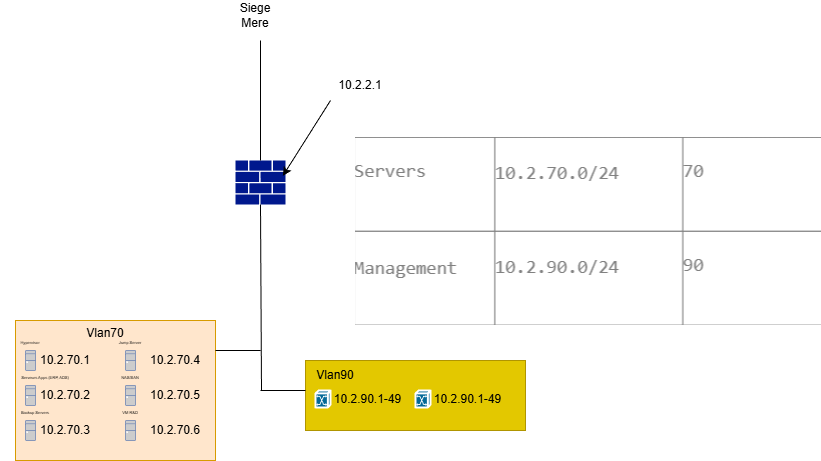

The diagram above was exported from draw.io. Its source (the exported page's mxGraphModel, read from the mxfile embedded in the PNG):
<mxGraphModel dx="1001" dy="558" grid="1" gridSize="10" guides="1" tooltips="1" connect="1" arrows="1" fold="1" page="1" pageScale="1" pageWidth="850" pageHeight="1100" math="0" shadow="0">
  <root>
    <mxCell id="0" />
    <mxCell id="1" parent="0" />
    <mxCell id="23_bl0Ez-fPpQ6lYgVbd-3" parent="1" style="rounded=0;whiteSpace=wrap;html=1;fillColor=#ffe6cc;strokeColor=#d79b00;" value="" vertex="1">
      <mxGeometry height="140" width="200" x="180" y="530" as="geometry" />
    </mxCell>
    <mxCell id="23_bl0Ez-fPpQ6lYgVbd-2" parent="1" style="rounded=0;whiteSpace=wrap;html=1;fillColor=#e3c800;fontColor=#000000;strokeColor=#B09500;" value="" vertex="1">
      <mxGeometry height="70" width="220" x="470" y="570" as="geometry" />
    </mxCell>
    <mxCell id="P99EYhWW55OhObJeirV--10" edge="1" parent="1" style="endArrow=none;html=1;rounded=0;entryX=0.5;entryY=1;entryDx=0;entryDy=0;entryPerimeter=0;" target="P99EYhWW55OhObJeirV--56" value="">
      <mxGeometry height="50" relative="1" width="50" as="geometry">
        <mxPoint x="426" y="600" as="sourcePoint" />
        <mxPoint x="426" y="420" as="targetPoint" />
      </mxGeometry>
    </mxCell>
    <mxCell id="P99EYhWW55OhObJeirV--29" edge="1" parent="1" style="endArrow=none;html=1;rounded=0;" value="">
      <mxGeometry height="50" relative="1" width="50" as="geometry">
        <mxPoint x="380" y="560" as="sourcePoint" />
        <mxPoint x="425" y="560" as="targetPoint" />
      </mxGeometry>
    </mxCell>
    <mxCell id="P99EYhWW55OhObJeirV--36" edge="1" parent="1" style="endArrow=none;html=1;rounded=0;" value="">
      <mxGeometry height="50" relative="1" width="50" as="geometry">
        <mxPoint x="425" y="600" as="sourcePoint" />
        <mxPoint x="470" y="600" as="targetPoint" />
      </mxGeometry>
    </mxCell>
    <mxCell id="P99EYhWW55OhObJeirV--40" parent="1" style="text;html=1;whiteSpace=wrap;strokeColor=none;fillColor=none;align=center;verticalAlign=middle;rounded=0;" value="Vlan70" vertex="1">
      <mxGeometry height="30" width="60" x="240" y="528" as="geometry" />
    </mxCell>
    <mxCell id="P99EYhWW55OhObJeirV--42" parent="1" style="text;html=1;whiteSpace=wrap;strokeColor=none;fillColor=none;align=center;verticalAlign=middle;rounded=0;" value="Vlan90&lt;span style=&quot;color: rgba(0, 0, 0, 0); font-family: monospace; font-size: 0px; text-align: start; text-wrap-mode: nowrap;&quot;&gt;%3CmxGraphModel%3E%3Croot%3E%3CmxCell%20id%3D%220%22%2F%3E%3CmxCell%20id%3D%221%22%20parent%3D%220%22%2F%3E%3CmxCell%20id%3D%222%22%20parent%3D%221%22%20style%3D%22text%3Bhtml%3D1%3BwhiteSpace%3Dwrap%3BstrokeColor%3Dnone%3BfillColor%3Dnone%3Balign%3Dcenter%3BverticalAlign%3Dmiddle%3Brounded%3D0%3B%22%20value%3D%22Vlan20%22%20vertex%3D%221%22%3E%3CmxGeometry%20height%3D%2230%22%20width%3D%2260%22%20x%3D%22320%22%20y%3D%22550%22%20as%3D%22geometry%22%2F%3E%3C%2FmxCell%3E%3C%2Froot%3E%3C%2FmxGraphModel%39&lt;/span&gt;" vertex="1">
      <mxGeometry height="30" width="60" x="470" y="570" as="geometry" />
    </mxCell>
    <mxCell id="P99EYhWW55OhObJeirV--55" parent="1" style="shape=image;verticalLabelPosition=bottom;labelBackgroundColor=default;verticalAlign=top;aspect=fixed;imageAspect=0;image=data:image/png,(base64 omitted: 15032 chars);" value="" vertex="1">
      <mxGeometry height="188" width="466" x="520" y="347" as="geometry" />
    </mxCell>
    <mxCell id="P99EYhWW55OhObJeirV--56" parent="1" style="sketch=0;aspect=fixed;pointerEvents=1;shadow=0;dashed=0;html=1;strokeColor=none;labelPosition=center;verticalLabelPosition=bottom;verticalAlign=top;align=center;fillColor=#00188D;shape=mxgraph.mscae.enterprise.firewall" value="" vertex="1">
      <mxGeometry height="44" width="50" x="400" y="370" as="geometry" />
    </mxCell>
    <mxCell id="P99EYhWW55OhObJeirV--57" edge="1" parent="1" source="P99EYhWW55OhObJeirV--56" style="endArrow=none;html=1;rounded=0;exitX=0.5;exitY=0;exitDx=0;exitDy=0;exitPerimeter=0;" value="">
      <mxGeometry height="50" relative="1" width="50" as="geometry">
        <mxPoint x="410" y="310" as="sourcePoint" />
        <mxPoint x="425" y="250" as="targetPoint" />
      </mxGeometry>
    </mxCell>
    <mxCell id="P99EYhWW55OhObJeirV--58" parent="1" style="text;html=1;whiteSpace=wrap;strokeColor=none;fillColor=none;align=center;verticalAlign=middle;rounded=0;" value="Siege Mere" vertex="1">
      <mxGeometry height="30" width="60" x="390" y="210" as="geometry" />
    </mxCell>
    <mxCell id="23_bl0Ez-fPpQ6lYgVbd-4" parent="1" style="strokeColor=#ffffff;sketch=0;html=1;pointerEvents=1;dashed=0;fillColor=#036897;strokeWidth=2;verticalLabelPosition=bottom;verticalAlign=top;align=center;outlineConnect=0;shape=mxgraph.cisco.switches.atm_switch;" value="" vertex="1">
      <mxGeometry height="17" width="15" x="480" y="600" as="geometry" />
    </mxCell>
    <mxCell id="23_bl0Ez-fPpQ6lYgVbd-5" parent="1" style="text;html=1;whiteSpace=wrap;strokeColor=none;fillColor=none;align=center;verticalAlign=middle;rounded=0;" value="10.2.90.1-49" vertex="1">
      <mxGeometry height="30" width="75" x="495" y="593.5" as="geometry" />
    </mxCell>
    <mxCell id="23_bl0Ez-fPpQ6lYgVbd-6" parent="1" style="strokeColor=#ffffff;sketch=0;html=1;pointerEvents=1;dashed=0;fillColor=#036897;strokeWidth=2;verticalLabelPosition=bottom;verticalAlign=top;align=center;outlineConnect=0;shape=mxgraph.cisco.switches.atm_switch;" value="" vertex="1">
      <mxGeometry height="17" width="15" x="580" y="600" as="geometry" />
    </mxCell>
    <mxCell id="23_bl0Ez-fPpQ6lYgVbd-7" parent="1" style="text;html=1;whiteSpace=wrap;strokeColor=none;fillColor=none;align=center;verticalAlign=middle;rounded=0;" value="10.2.90.1-49" vertex="1">
      <mxGeometry height="30" width="75" x="595" y="593.5" as="geometry" />
    </mxCell>
    <mxCell id="23_bl0Ez-fPpQ6lYgVbd-8" parent="1" style="text;html=1;whiteSpace=wrap;strokeColor=none;fillColor=none;align=center;verticalAlign=middle;rounded=0;" value="10.2.2.1" vertex="1">
      <mxGeometry height="30" width="60" x="495" y="280" as="geometry" />
    </mxCell>
    <mxCell id="23_bl0Ez-fPpQ6lYgVbd-10" edge="1" parent="1" source="23_bl0Ez-fPpQ6lYgVbd-8" style="endArrow=classic;html=1;rounded=0;exitX=0;exitY=1;exitDx=0;exitDy=0;entryX=0.947;entryY=0.349;entryDx=0;entryDy=0;entryPerimeter=0;" target="P99EYhWW55OhObJeirV--56" value="">
      <mxGeometry height="50" relative="1" width="50" as="geometry">
        <mxPoint x="500" y="410" as="sourcePoint" />
        <mxPoint x="550" y="360" as="targetPoint" />
      </mxGeometry>
    </mxCell>
    <mxCell id="23_bl0Ez-fPpQ6lYgVbd-11" parent="1" style="fontColor=#0066CC;verticalAlign=top;verticalLabelPosition=bottom;labelPosition=center;align=center;html=1;outlineConnect=0;fillColor=#CCCCCC;strokeColor=#6881B3;gradientColor=none;gradientDirection=north;strokeWidth=2;shape=mxgraph.networks.desktop_pc;" value="" vertex="1">
      <mxGeometry height="20" width="10" x="190" y="560" as="geometry" />
    </mxCell>
    <mxCell id="23_bl0Ez-fPpQ6lYgVbd-12" parent="1" style="fontColor=#0066CC;verticalAlign=top;verticalLabelPosition=bottom;labelPosition=center;align=center;html=1;outlineConnect=0;fillColor=#CCCCCC;strokeColor=#6881B3;gradientColor=none;gradientDirection=north;strokeWidth=2;shape=mxgraph.networks.desktop_pc;" value="" vertex="1">
      <mxGeometry height="20" width="10" x="190" y="595" as="geometry" />
    </mxCell>
    <mxCell id="23_bl0Ez-fPpQ6lYgVbd-14" parent="1" style="fontColor=#0066CC;verticalAlign=top;verticalLabelPosition=bottom;labelPosition=center;align=center;html=1;outlineConnect=0;fillColor=#CCCCCC;strokeColor=#6881B3;gradientColor=none;gradientDirection=north;strokeWidth=2;shape=mxgraph.networks.desktop_pc;" value="" vertex="1">
      <mxGeometry height="20" width="10" x="190" y="630" as="geometry" />
    </mxCell>
    <mxCell id="23_bl0Ez-fPpQ6lYgVbd-15" parent="1" style="fontColor=#0066CC;verticalAlign=top;verticalLabelPosition=bottom;labelPosition=center;align=center;html=1;outlineConnect=0;fillColor=#CCCCCC;strokeColor=#6881B3;gradientColor=none;gradientDirection=north;strokeWidth=2;shape=mxgraph.networks.desktop_pc;" value="" vertex="1">
      <mxGeometry height="20" width="10" x="290" y="560" as="geometry" />
    </mxCell>
    <mxCell id="23_bl0Ez-fPpQ6lYgVbd-16" parent="1" style="fontColor=#0066CC;verticalAlign=top;verticalLabelPosition=bottom;labelPosition=center;align=center;html=1;outlineConnect=0;fillColor=#CCCCCC;strokeColor=#6881B3;gradientColor=none;gradientDirection=north;strokeWidth=2;shape=mxgraph.networks.desktop_pc;" value="" vertex="1">
      <mxGeometry height="20" width="10" x="290" y="595" as="geometry" />
    </mxCell>
    <mxCell id="23_bl0Ez-fPpQ6lYgVbd-17" parent="1" style="fontColor=#0066CC;verticalAlign=top;verticalLabelPosition=bottom;labelPosition=center;align=center;html=1;outlineConnect=0;fillColor=#CCCCCC;strokeColor=#6881B3;gradientColor=none;gradientDirection=north;strokeWidth=2;shape=mxgraph.networks.desktop_pc;" value="" vertex="1">
      <mxGeometry height="20" width="10" x="290" y="630" as="geometry" />
    </mxCell>
    <mxCell id="23_bl0Ez-fPpQ6lYgVbd-19" parent="1" style="text;html=1;whiteSpace=wrap;strokeColor=none;fillColor=none;align=center;verticalAlign=middle;rounded=0;" value="10.2.70.1" vertex="1">
      <mxGeometry height="30" width="60" x="200" y="555" as="geometry" />
    </mxCell>
    <mxCell id="23_bl0Ez-fPpQ6lYgVbd-20" parent="1" style="text;html=1;whiteSpace=wrap;strokeColor=none;fillColor=none;align=center;verticalAlign=middle;rounded=0;" value="10.2.70.2" vertex="1">
      <mxGeometry height="30" width="60" x="200" y="590" as="geometry" />
    </mxCell>
    <mxCell id="23_bl0Ez-fPpQ6lYgVbd-21" parent="1" style="text;html=1;whiteSpace=wrap;strokeColor=none;fillColor=none;align=center;verticalAlign=middle;rounded=0;" value="10.2.70.3" vertex="1">
      <mxGeometry height="30" width="60" x="200" y="625" as="geometry" />
    </mxCell>
    <mxCell id="23_bl0Ez-fPpQ6lYgVbd-22" parent="1" style="text;html=1;whiteSpace=wrap;strokeColor=none;fillColor=none;align=center;verticalAlign=middle;rounded=0;" value="10.2.70.4" vertex="1">
      <mxGeometry height="30" width="60" x="310" y="555" as="geometry" />
    </mxCell>
    <mxCell id="23_bl0Ez-fPpQ6lYgVbd-24" parent="1" style="text;html=1;whiteSpace=wrap;strokeColor=none;fillColor=none;align=center;verticalAlign=middle;rounded=0;" value="10.2.70.5" vertex="1">
      <mxGeometry height="30" width="60" x="310" y="590" as="geometry" />
    </mxCell>
    <mxCell id="23_bl0Ez-fPpQ6lYgVbd-25" parent="1" style="text;html=1;whiteSpace=wrap;strokeColor=none;fillColor=none;align=center;verticalAlign=middle;rounded=0;" value="10.2.70.6" vertex="1">
      <mxGeometry height="30" width="60" x="310" y="625" as="geometry" />
    </mxCell>
    <mxCell id="23_bl0Ez-fPpQ6lYgVbd-26" parent="1" style="text;html=1;whiteSpace=wrap;strokeColor=none;fillColor=none;align=center;verticalAlign=middle;rounded=0;" value="&lt;font style=&quot;font-size: 4px;&quot;&gt;Hypervisor&lt;/font&gt;" vertex="1">
      <mxGeometry height="30" width="60" x="165" y="535" as="geometry" />
    </mxCell>
    <mxCell id="23_bl0Ez-fPpQ6lYgVbd-28" parent="1" style="text;html=1;whiteSpace=wrap;strokeColor=none;fillColor=none;align=center;verticalAlign=middle;rounded=0;" value="&lt;font style=&quot;font-size: 4px;&quot;&gt;Serveurs Apps (ERP, ADS)&lt;/font&gt;" vertex="1">
      <mxGeometry height="30" width="60" x="180" y="570" as="geometry" />
    </mxCell>
    <mxCell id="23_bl0Ez-fPpQ6lYgVbd-29" parent="1" style="text;html=1;whiteSpace=wrap;strokeColor=none;fillColor=none;align=center;verticalAlign=middle;rounded=0;" value="&lt;font style=&quot;font-size: 4px;&quot;&gt;Backup Servers&lt;/font&gt;" vertex="1">
      <mxGeometry height="30" width="60" x="170" y="605" as="geometry" />
    </mxCell>
    <mxCell id="23_bl0Ez-fPpQ6lYgVbd-30" parent="1" style="text;html=1;whiteSpace=wrap;strokeColor=none;fillColor=none;align=center;verticalAlign=middle;rounded=0;" value="&lt;font style=&quot;font-size: 4px;&quot;&gt;Jump Server&lt;/font&gt;" vertex="1">
      <mxGeometry height="30" width="60" x="265" y="535" as="geometry" />
    </mxCell>
    <mxCell id="23_bl0Ez-fPpQ6lYgVbd-31" parent="1" style="text;html=1;whiteSpace=wrap;strokeColor=none;fillColor=none;align=center;verticalAlign=middle;rounded=0;" value="&lt;font style=&quot;font-size: 4px;&quot;&gt;NAS/SAN&lt;/font&gt;" vertex="1">
      <mxGeometry height="30" width="60" x="265" y="570" as="geometry" />
    </mxCell>
    <mxCell id="23_bl0Ez-fPpQ6lYgVbd-33" parent="1" style="text;html=1;whiteSpace=wrap;strokeColor=none;fillColor=none;align=center;verticalAlign=middle;rounded=0;" value="&lt;font style=&quot;font-size: 4px;&quot;&gt;VM R&amp;amp;D&lt;/font&gt;" vertex="1">
      <mxGeometry height="30" width="60" x="265" y="605" as="geometry" />
    </mxCell>
  </root>
</mxGraphModel>